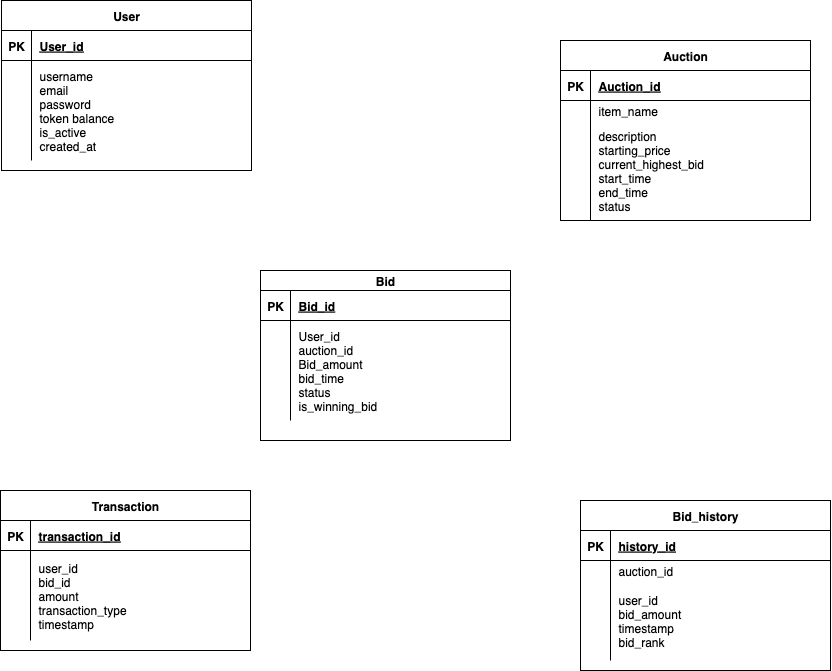

The diagram above was exported from draw.io. Its source (the exported page's mxGraphModel, read from the mxfile embedded in the PNG):
<mxGraphModel dx="1351" dy="770" grid="1" gridSize="10" guides="1" tooltips="1" connect="1" arrows="1" fold="1" page="1" pageScale="1" pageWidth="850" pageHeight="1100" math="0" shadow="0" extFonts="Permanent Marker^https://fonts.googleapis.com/css?family=Permanent+Marker">
  <root>
    <mxCell id="0" />
    <mxCell id="1" parent="0" />
    <mxCell id="C-vyLk0tnHw3VtMMgP7b-2" value="Auction" style="shape=table;startSize=30;container=1;collapsible=1;childLayout=tableLayout;fixedRows=1;rowLines=0;fontStyle=1;align=center;resizeLast=1;" parent="1" vertex="1">
      <mxGeometry x="630" y="80" width="250" height="180" as="geometry" />
    </mxCell>
    <mxCell id="C-vyLk0tnHw3VtMMgP7b-3" value="" style="shape=partialRectangle;collapsible=0;dropTarget=0;pointerEvents=0;fillColor=none;points=[[0,0.5],[1,0.5]];portConstraint=eastwest;top=0;left=0;right=0;bottom=1;" parent="C-vyLk0tnHw3VtMMgP7b-2" vertex="1">
      <mxGeometry y="30" width="250" height="30" as="geometry" />
    </mxCell>
    <mxCell id="C-vyLk0tnHw3VtMMgP7b-4" value="PK" style="shape=partialRectangle;overflow=hidden;connectable=0;fillColor=none;top=0;left=0;bottom=0;right=0;fontStyle=1;" parent="C-vyLk0tnHw3VtMMgP7b-3" vertex="1">
      <mxGeometry width="30" height="30" as="geometry">
        <mxRectangle width="30" height="30" as="alternateBounds" />
      </mxGeometry>
    </mxCell>
    <mxCell id="C-vyLk0tnHw3VtMMgP7b-5" value="Auction_id" style="shape=partialRectangle;overflow=hidden;connectable=0;fillColor=none;top=0;left=0;bottom=0;right=0;align=left;spacingLeft=6;fontStyle=5;" parent="C-vyLk0tnHw3VtMMgP7b-3" vertex="1">
      <mxGeometry x="30" width="220" height="30" as="geometry">
        <mxRectangle width="220" height="30" as="alternateBounds" />
      </mxGeometry>
    </mxCell>
    <mxCell id="C-vyLk0tnHw3VtMMgP7b-6" value="" style="shape=partialRectangle;collapsible=0;dropTarget=0;pointerEvents=0;fillColor=none;points=[[0,0.5],[1,0.5]];portConstraint=eastwest;top=0;left=0;right=0;bottom=0;" parent="C-vyLk0tnHw3VtMMgP7b-2" vertex="1">
      <mxGeometry y="60" width="250" height="20" as="geometry" />
    </mxCell>
    <mxCell id="C-vyLk0tnHw3VtMMgP7b-7" value="" style="shape=partialRectangle;overflow=hidden;connectable=0;fillColor=none;top=0;left=0;bottom=0;right=0;" parent="C-vyLk0tnHw3VtMMgP7b-6" vertex="1">
      <mxGeometry width="30" height="20" as="geometry">
        <mxRectangle width="30" height="20" as="alternateBounds" />
      </mxGeometry>
    </mxCell>
    <mxCell id="C-vyLk0tnHw3VtMMgP7b-8" value="item_name" style="shape=partialRectangle;overflow=hidden;connectable=0;fillColor=none;top=0;left=0;bottom=0;right=0;align=left;spacingLeft=6;" parent="C-vyLk0tnHw3VtMMgP7b-6" vertex="1">
      <mxGeometry x="30" width="220" height="20" as="geometry">
        <mxRectangle width="220" height="20" as="alternateBounds" />
      </mxGeometry>
    </mxCell>
    <mxCell id="C-vyLk0tnHw3VtMMgP7b-9" value="" style="shape=partialRectangle;collapsible=0;dropTarget=0;pointerEvents=0;fillColor=none;points=[[0,0.5],[1,0.5]];portConstraint=eastwest;top=0;left=0;right=0;bottom=0;" parent="C-vyLk0tnHw3VtMMgP7b-2" vertex="1">
      <mxGeometry y="80" width="250" height="100" as="geometry" />
    </mxCell>
    <mxCell id="C-vyLk0tnHw3VtMMgP7b-10" value="" style="shape=partialRectangle;overflow=hidden;connectable=0;fillColor=none;top=0;left=0;bottom=0;right=0;" parent="C-vyLk0tnHw3VtMMgP7b-9" vertex="1">
      <mxGeometry width="30" height="100" as="geometry">
        <mxRectangle width="30" height="100" as="alternateBounds" />
      </mxGeometry>
    </mxCell>
    <mxCell id="C-vyLk0tnHw3VtMMgP7b-11" value="description&#10;starting_price&#10;current_highest_bid&#10;start_time&#10;end_time&#10;status" style="shape=partialRectangle;overflow=hidden;connectable=0;fillColor=none;top=0;left=0;bottom=0;right=0;align=left;spacingLeft=6;" parent="C-vyLk0tnHw3VtMMgP7b-9" vertex="1">
      <mxGeometry x="30" width="220" height="100" as="geometry">
        <mxRectangle width="220" height="100" as="alternateBounds" />
      </mxGeometry>
    </mxCell>
    <mxCell id="C-vyLk0tnHw3VtMMgP7b-23" value="User" style="shape=table;startSize=30;container=1;collapsible=1;childLayout=tableLayout;fixedRows=1;rowLines=0;fontStyle=1;align=center;resizeLast=1;" parent="1" vertex="1">
      <mxGeometry x="71" y="40" width="250" height="170" as="geometry" />
    </mxCell>
    <mxCell id="C-vyLk0tnHw3VtMMgP7b-24" value="" style="shape=partialRectangle;collapsible=0;dropTarget=0;pointerEvents=0;fillColor=none;points=[[0,0.5],[1,0.5]];portConstraint=eastwest;top=0;left=0;right=0;bottom=1;" parent="C-vyLk0tnHw3VtMMgP7b-23" vertex="1">
      <mxGeometry y="30" width="250" height="30" as="geometry" />
    </mxCell>
    <mxCell id="C-vyLk0tnHw3VtMMgP7b-25" value="PK" style="shape=partialRectangle;overflow=hidden;connectable=0;fillColor=none;top=0;left=0;bottom=0;right=0;fontStyle=1;" parent="C-vyLk0tnHw3VtMMgP7b-24" vertex="1">
      <mxGeometry width="30" height="30" as="geometry">
        <mxRectangle width="30" height="30" as="alternateBounds" />
      </mxGeometry>
    </mxCell>
    <mxCell id="C-vyLk0tnHw3VtMMgP7b-26" value="User_id" style="shape=partialRectangle;overflow=hidden;connectable=0;fillColor=none;top=0;left=0;bottom=0;right=0;align=left;spacingLeft=6;fontStyle=5;" parent="C-vyLk0tnHw3VtMMgP7b-24" vertex="1">
      <mxGeometry x="30" width="220" height="30" as="geometry">
        <mxRectangle width="220" height="30" as="alternateBounds" />
      </mxGeometry>
    </mxCell>
    <mxCell id="C-vyLk0tnHw3VtMMgP7b-27" value="" style="shape=partialRectangle;collapsible=0;dropTarget=0;pointerEvents=0;fillColor=none;points=[[0,0.5],[1,0.5]];portConstraint=eastwest;top=0;left=0;right=0;bottom=0;" parent="C-vyLk0tnHw3VtMMgP7b-23" vertex="1">
      <mxGeometry y="60" width="250" height="100" as="geometry" />
    </mxCell>
    <mxCell id="C-vyLk0tnHw3VtMMgP7b-28" value="" style="shape=partialRectangle;overflow=hidden;connectable=0;fillColor=none;top=0;left=0;bottom=0;right=0;" parent="C-vyLk0tnHw3VtMMgP7b-27" vertex="1">
      <mxGeometry width="30" height="100" as="geometry">
        <mxRectangle width="30" height="100" as="alternateBounds" />
      </mxGeometry>
    </mxCell>
    <mxCell id="C-vyLk0tnHw3VtMMgP7b-29" value="username&#10;email&#10;password&#10;token balance&#10;is_active&#10;created_at" style="shape=partialRectangle;overflow=hidden;connectable=0;fillColor=none;top=0;left=0;bottom=0;right=0;align=left;spacingLeft=6;" parent="C-vyLk0tnHw3VtMMgP7b-27" vertex="1">
      <mxGeometry x="30" width="220" height="100" as="geometry">
        <mxRectangle width="220" height="100" as="alternateBounds" />
      </mxGeometry>
    </mxCell>
    <mxCell id="GN4_4L9vKNAnnSm3aKwZ-1" value="Bid" style="shape=table;startSize=20;container=1;collapsible=1;childLayout=tableLayout;fixedRows=1;rowLines=0;fontStyle=1;align=center;resizeLast=1;" vertex="1" parent="1">
      <mxGeometry x="330" y="310" width="250" height="170" as="geometry" />
    </mxCell>
    <mxCell id="GN4_4L9vKNAnnSm3aKwZ-2" value="" style="shape=partialRectangle;collapsible=0;dropTarget=0;pointerEvents=0;fillColor=none;points=[[0,0.5],[1,0.5]];portConstraint=eastwest;top=0;left=0;right=0;bottom=1;" vertex="1" parent="GN4_4L9vKNAnnSm3aKwZ-1">
      <mxGeometry y="20" width="250" height="30" as="geometry" />
    </mxCell>
    <mxCell id="GN4_4L9vKNAnnSm3aKwZ-3" value="PK" style="shape=partialRectangle;overflow=hidden;connectable=0;fillColor=none;top=0;left=0;bottom=0;right=0;fontStyle=1;" vertex="1" parent="GN4_4L9vKNAnnSm3aKwZ-2">
      <mxGeometry width="30" height="30" as="geometry">
        <mxRectangle width="30" height="30" as="alternateBounds" />
      </mxGeometry>
    </mxCell>
    <mxCell id="GN4_4L9vKNAnnSm3aKwZ-4" value="Bid_id" style="shape=partialRectangle;overflow=hidden;connectable=0;fillColor=none;top=0;left=0;bottom=0;right=0;align=left;spacingLeft=6;fontStyle=5;" vertex="1" parent="GN4_4L9vKNAnnSm3aKwZ-2">
      <mxGeometry x="30" width="220" height="30" as="geometry">
        <mxRectangle width="220" height="30" as="alternateBounds" />
      </mxGeometry>
    </mxCell>
    <mxCell id="GN4_4L9vKNAnnSm3aKwZ-5" value="" style="shape=partialRectangle;collapsible=0;dropTarget=0;pointerEvents=0;fillColor=none;points=[[0,0.5],[1,0.5]];portConstraint=eastwest;top=0;left=0;right=0;bottom=0;" vertex="1" parent="GN4_4L9vKNAnnSm3aKwZ-1">
      <mxGeometry y="50" width="250" height="100" as="geometry" />
    </mxCell>
    <mxCell id="GN4_4L9vKNAnnSm3aKwZ-6" value="" style="shape=partialRectangle;overflow=hidden;connectable=0;fillColor=none;top=0;left=0;bottom=0;right=0;" vertex="1" parent="GN4_4L9vKNAnnSm3aKwZ-5">
      <mxGeometry width="30" height="100" as="geometry">
        <mxRectangle width="30" height="100" as="alternateBounds" />
      </mxGeometry>
    </mxCell>
    <mxCell id="GN4_4L9vKNAnnSm3aKwZ-7" value="User_id&#10;auction_id&#10;Bid_amount&#10;bid_time&#10;status&#10;is_winning_bid" style="shape=partialRectangle;overflow=hidden;connectable=0;fillColor=none;top=0;left=0;bottom=0;right=0;align=left;spacingLeft=6;" vertex="1" parent="GN4_4L9vKNAnnSm3aKwZ-5">
      <mxGeometry x="30" width="220" height="100" as="geometry">
        <mxRectangle width="220" height="100" as="alternateBounds" />
      </mxGeometry>
    </mxCell>
    <mxCell id="GN4_4L9vKNAnnSm3aKwZ-8" value="Transaction" style="shape=table;startSize=30;container=1;collapsible=1;childLayout=tableLayout;fixedRows=1;rowLines=0;fontStyle=1;align=center;resizeLast=1;" vertex="1" parent="1">
      <mxGeometry x="70" y="530" width="250" height="160" as="geometry" />
    </mxCell>
    <mxCell id="GN4_4L9vKNAnnSm3aKwZ-9" value="" style="shape=partialRectangle;collapsible=0;dropTarget=0;pointerEvents=0;fillColor=none;points=[[0,0.5],[1,0.5]];portConstraint=eastwest;top=0;left=0;right=0;bottom=1;" vertex="1" parent="GN4_4L9vKNAnnSm3aKwZ-8">
      <mxGeometry y="30" width="250" height="30" as="geometry" />
    </mxCell>
    <mxCell id="GN4_4L9vKNAnnSm3aKwZ-10" value="PK" style="shape=partialRectangle;overflow=hidden;connectable=0;fillColor=none;top=0;left=0;bottom=0;right=0;fontStyle=1;" vertex="1" parent="GN4_4L9vKNAnnSm3aKwZ-9">
      <mxGeometry width="30" height="30" as="geometry">
        <mxRectangle width="30" height="30" as="alternateBounds" />
      </mxGeometry>
    </mxCell>
    <mxCell id="GN4_4L9vKNAnnSm3aKwZ-11" value="transaction_id" style="shape=partialRectangle;overflow=hidden;connectable=0;fillColor=none;top=0;left=0;bottom=0;right=0;align=left;spacingLeft=6;fontStyle=5;" vertex="1" parent="GN4_4L9vKNAnnSm3aKwZ-9">
      <mxGeometry x="30" width="220" height="30" as="geometry">
        <mxRectangle width="220" height="30" as="alternateBounds" />
      </mxGeometry>
    </mxCell>
    <mxCell id="GN4_4L9vKNAnnSm3aKwZ-12" value="" style="shape=partialRectangle;collapsible=0;dropTarget=0;pointerEvents=0;fillColor=none;points=[[0,0.5],[1,0.5]];portConstraint=eastwest;top=0;left=0;right=0;bottom=0;" vertex="1" parent="GN4_4L9vKNAnnSm3aKwZ-8">
      <mxGeometry y="60" width="250" height="90" as="geometry" />
    </mxCell>
    <mxCell id="GN4_4L9vKNAnnSm3aKwZ-13" value="" style="shape=partialRectangle;overflow=hidden;connectable=0;fillColor=none;top=0;left=0;bottom=0;right=0;" vertex="1" parent="GN4_4L9vKNAnnSm3aKwZ-12">
      <mxGeometry width="30" height="90" as="geometry">
        <mxRectangle width="30" height="90" as="alternateBounds" />
      </mxGeometry>
    </mxCell>
    <mxCell id="GN4_4L9vKNAnnSm3aKwZ-14" value="user_id&#10;bid_id&#10;amount&#10;transaction_type&#10;timestamp" style="shape=partialRectangle;overflow=hidden;connectable=0;fillColor=none;top=0;left=0;bottom=0;right=0;align=left;spacingLeft=6;" vertex="1" parent="GN4_4L9vKNAnnSm3aKwZ-12">
      <mxGeometry x="30" width="220" height="90" as="geometry">
        <mxRectangle width="220" height="90" as="alternateBounds" />
      </mxGeometry>
    </mxCell>
    <mxCell id="C-vyLk0tnHw3VtMMgP7b-13" value="Bid_history" style="shape=table;startSize=30;container=1;collapsible=1;childLayout=tableLayout;fixedRows=1;rowLines=0;fontStyle=1;align=center;resizeLast=1;" parent="1" vertex="1">
      <mxGeometry x="650" y="540" width="250" height="170" as="geometry" />
    </mxCell>
    <mxCell id="C-vyLk0tnHw3VtMMgP7b-14" value="" style="shape=partialRectangle;collapsible=0;dropTarget=0;pointerEvents=0;fillColor=none;points=[[0,0.5],[1,0.5]];portConstraint=eastwest;top=0;left=0;right=0;bottom=1;" parent="C-vyLk0tnHw3VtMMgP7b-13" vertex="1">
      <mxGeometry y="30" width="250" height="30" as="geometry" />
    </mxCell>
    <mxCell id="C-vyLk0tnHw3VtMMgP7b-15" value="PK" style="shape=partialRectangle;overflow=hidden;connectable=0;fillColor=none;top=0;left=0;bottom=0;right=0;fontStyle=1;" parent="C-vyLk0tnHw3VtMMgP7b-14" vertex="1">
      <mxGeometry width="30" height="30" as="geometry">
        <mxRectangle width="30" height="30" as="alternateBounds" />
      </mxGeometry>
    </mxCell>
    <mxCell id="C-vyLk0tnHw3VtMMgP7b-16" value="history_id" style="shape=partialRectangle;overflow=hidden;connectable=0;fillColor=none;top=0;left=0;bottom=0;right=0;align=left;spacingLeft=6;fontStyle=5;" parent="C-vyLk0tnHw3VtMMgP7b-14" vertex="1">
      <mxGeometry x="30" width="220" height="30" as="geometry">
        <mxRectangle width="220" height="30" as="alternateBounds" />
      </mxGeometry>
    </mxCell>
    <mxCell id="C-vyLk0tnHw3VtMMgP7b-17" value="" style="shape=partialRectangle;collapsible=0;dropTarget=0;pointerEvents=0;fillColor=none;points=[[0,0.5],[1,0.5]];portConstraint=eastwest;top=0;left=0;right=0;bottom=0;" parent="C-vyLk0tnHw3VtMMgP7b-13" vertex="1">
      <mxGeometry y="60" width="250" height="20" as="geometry" />
    </mxCell>
    <mxCell id="C-vyLk0tnHw3VtMMgP7b-18" value="" style="shape=partialRectangle;overflow=hidden;connectable=0;fillColor=none;top=0;left=0;bottom=0;right=0;" parent="C-vyLk0tnHw3VtMMgP7b-17" vertex="1">
      <mxGeometry width="30" height="20" as="geometry">
        <mxRectangle width="30" height="20" as="alternateBounds" />
      </mxGeometry>
    </mxCell>
    <mxCell id="C-vyLk0tnHw3VtMMgP7b-19" value="auction_id" style="shape=partialRectangle;overflow=hidden;connectable=0;fillColor=none;top=0;left=0;bottom=0;right=0;align=left;spacingLeft=6;" parent="C-vyLk0tnHw3VtMMgP7b-17" vertex="1">
      <mxGeometry x="30" width="220" height="20" as="geometry">
        <mxRectangle width="220" height="20" as="alternateBounds" />
      </mxGeometry>
    </mxCell>
    <mxCell id="C-vyLk0tnHw3VtMMgP7b-20" value="" style="shape=partialRectangle;collapsible=0;dropTarget=0;pointerEvents=0;fillColor=none;points=[[0,0.5],[1,0.5]];portConstraint=eastwest;top=0;left=0;right=0;bottom=0;" parent="C-vyLk0tnHw3VtMMgP7b-13" vertex="1">
      <mxGeometry y="80" width="250" height="80" as="geometry" />
    </mxCell>
    <mxCell id="C-vyLk0tnHw3VtMMgP7b-21" value="" style="shape=partialRectangle;overflow=hidden;connectable=0;fillColor=none;top=0;left=0;bottom=0;right=0;" parent="C-vyLk0tnHw3VtMMgP7b-20" vertex="1">
      <mxGeometry width="30" height="80" as="geometry">
        <mxRectangle width="30" height="80" as="alternateBounds" />
      </mxGeometry>
    </mxCell>
    <mxCell id="C-vyLk0tnHw3VtMMgP7b-22" value="user_id&#10;bid_amount&#10;timestamp&#10;bid_rank" style="shape=partialRectangle;overflow=hidden;connectable=0;fillColor=none;top=0;left=0;bottom=0;right=0;align=left;spacingLeft=6;" parent="C-vyLk0tnHw3VtMMgP7b-20" vertex="1">
      <mxGeometry x="30" width="220" height="80" as="geometry">
        <mxRectangle width="220" height="80" as="alternateBounds" />
      </mxGeometry>
    </mxCell>
  </root>
</mxGraphModel>